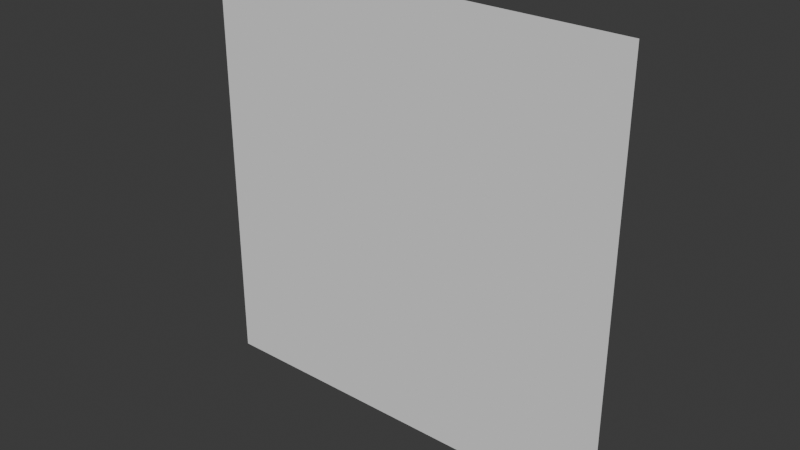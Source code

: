 # Source: Quad.blend  (saved by Blender 5.1.30; exported with 4.5.12 LTS)
import bpy
from mathutils import Matrix  # noqa: F401  (used for matrix-valued properties, if any)

bpy.ops.wm.read_factory_settings(use_empty=True)
scene = bpy.context.scene
scene.name = 'Scene'

# ---- collections
col_collection = bpy.data.collections.new('Collection'); scene.collection.children.link(col_collection)

# ---- world
world_world = bpy.data.worlds.new('World'); scene.world = world_world
world_world.use_nodes = True; world_world.node_tree.nodes.clear()
_N = world_world.node_tree.nodes; _L = world_world.node_tree.links
n0 = _N.new('ShaderNodeOutputWorld'); n0.name = 'World Output'; n0.location = (200, 100)
n1 = _N.new('ShaderNodeBackground'); n1.name = 'Background'; n1.location = (-200, 100)
n1.inputs[0].default_value = (0.05088, 0.05088, 0.05088, 1.0)
_L.new(n1.outputs[0], n0.inputs[0])
n0.is_active_output = True
world_world.color = (0.05088, 0.05088, 0.05088)
world_world.sun_shadow_jitter_overblur = 0.0

# ---- meshes
me_plane = bpy.data.meshes.new('Plane')
me_plane.from_pydata([(0.5, -1.344e-07, 0.5), (-0.5, -1.344e-07, 0.5), (0.5, 1.344e-07, -0.5), (-0.5, 1.344e-07, -0.5)], [], [(0, 2, 3, 1)])
_uv = me_plane.uv_layers.new(name='UVMap')
_uv.uv.foreach_set('vector', [0.0, 0.0, 0.0, 1.0, 1.0, 1.0, 1.0, 0.0])
me_plane.update()

# ---- objects
ob_quad = bpy.data.objects.new('Quad', me_plane)

# ---- transforms, parenting, visibility, modifiers, constraints
ob_quad.location = (0.0, 0.0, 0.0)

# ---- collection membership
col_collection.objects.link(ob_quad)

# ---- scene / render settings (as saved in the file)
scene.frame_start = 1; scene.frame_end = 250; scene.frame_set(1)
scene.render.engine = 'BLENDER_EEVEE_NEXT'
scene.render.bake_bias = 0.0
scene.render.bake_samples = 0
scene.cycles.sampling_pattern = 'TABULATED_SOBOL'
scene.eevee.use_volume_custom_range = False
bpy.context.view_layer.update()

# ---- added for rendering (the .blend has no active camera and no usable light): camera, sun
cam_auto = bpy.data.cameras.new('AutoCamera')
cam_auto.lens = 50.0
cam_auto.sensor_width = 36.0
cam_auto.clip_end = 1000.0
ob_auto_camera = bpy.data.objects.new('AutoCamera', cam_auto)
scene.collection.objects.link(ob_auto_camera)
ob_auto_camera.location = (1.30847, -1.57016, 1.04677)
ob_auto_camera.rotation_euler = (1.09748, -7.21219e-08, 0.694738)
scene.camera = ob_auto_camera
light_auto_sun = bpy.data.lights.new('AutoSun', 'SUN')
light_auto_sun.energy = 3.0
light_auto_sun.angle = 0.0523599
ob_auto_sun = bpy.data.objects.new('AutoSun', light_auto_sun)
scene.collection.objects.link(ob_auto_sun)
ob_auto_sun.rotation_euler = (0.872665, 0.174533, 0.523599)
bpy.context.view_layer.update()
